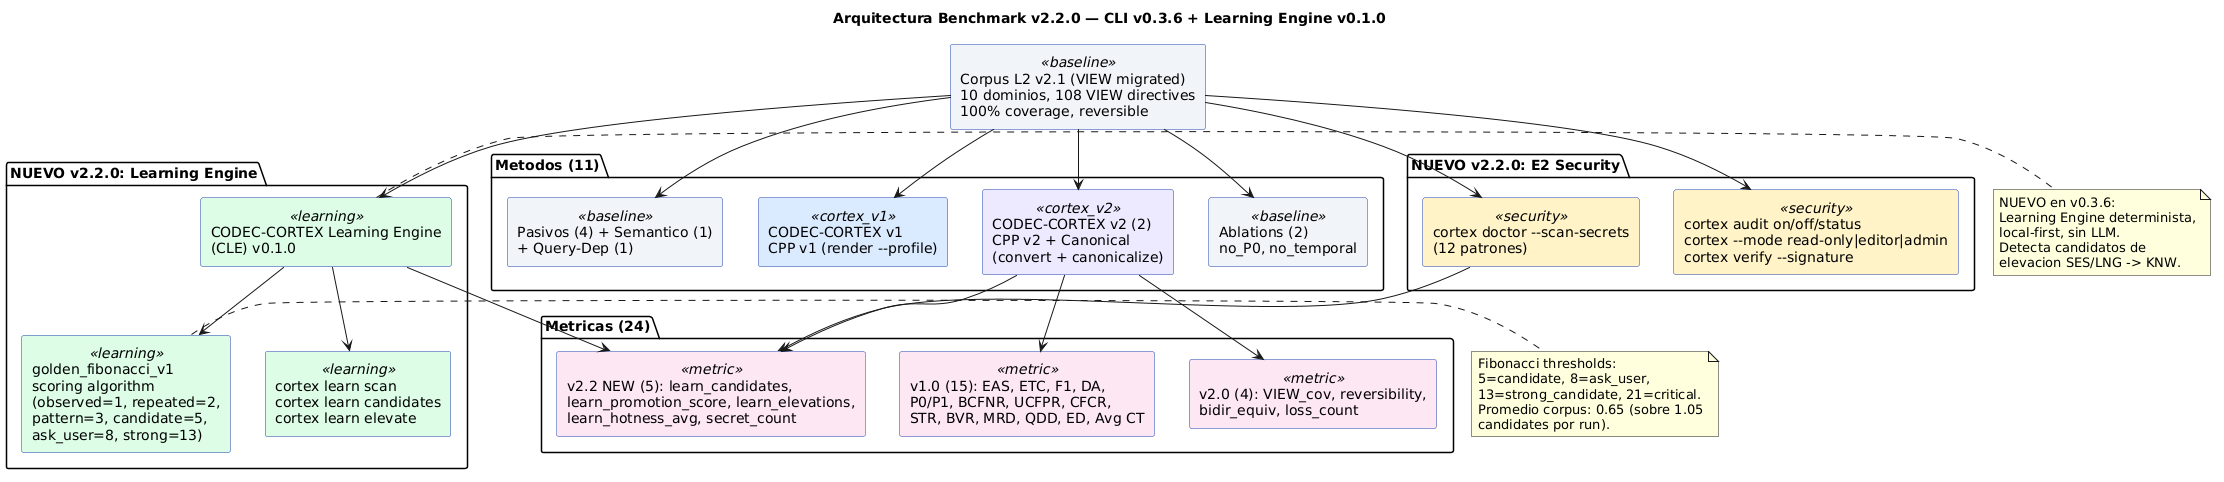

The diagram above was rendered by PlantUML. Its source (embedded in the PNG):
@startuml
title Arquitectura Benchmark v2.2.0 — CLI v0.3.6 + Learning Engine v0.1.0

skinparam rectangle {
  BackgroundColor<<cortex_v1>> #DBEAFE
  BackgroundColor<<cortex_v2>> #EDE9FE
  BackgroundColor<<baseline>> #F1F5F9
  BackgroundColor<<learning>> #DCFCE7
  BackgroundColor<<security>> #FEF3C7
  BackgroundColor<<metric>> #FCE7F3
  BorderColor #1E40AF
}
skinparam shadowing false

rectangle "Corpus L2 v2.1 (VIEW migrated)\n10 dominios, 108 VIEW directives\n100% coverage, reversible" as corpus <<baseline>>

package "Metodos (11)" {
  rectangle "Pasivos (4) + Semantico (1)\n+ Query-Dep (1)" as baselines <<baseline>>
  rectangle "CODEC-CORTEX v1\nCPP v1 (render --profile)" as cortex_v1 <<cortex_v1>>
  rectangle "CODEC-CORTEX v2 (2)\nCPP v2 + Canonical\n(convert + canonicalize)" as cortex_v2 <<cortex_v2>>
  rectangle "Ablations (2)\nno_P0, no_temporal" as ablation <<baseline>>
}

package "NUEVO v2.2.0: Learning Engine" {
  rectangle "CODEC-CORTEX Learning Engine\n(CLE) v0.1.0" as cle <<learning>>
  rectangle "cortex learn scan\ncortex learn candidates\ncortex learn elevate" as learn_cmds <<learning>>
  rectangle "golden_fibonacci_v1\nscoring algorithm\n(observed=1, repeated=2,\npattern=3, candidate=5,\nask_user=8, strong=13)" as scoring <<learning>>
}

package "NUEVO v2.2.0: E2 Security" {
  rectangle "cortex doctor --scan-secrets\n(12 patrones)" as secrets <<security>>
  rectangle "cortex audit on/off/status\ncortex --mode read-only|editor|admin\ncortex verify --signature" as audit <<security>>
}

package "Metricas (24)" {
  rectangle "v1.0 (15): EAS, ETC, F1, DA,\nP0/P1, BCFNR, UCFPR, CFCR,\nSTR, BVR, MRD, QDD, ED, Avg CT" as m1 <<metric>>
  rectangle "v2.0 (4): VIEW_cov, reversibility,\nbidir_equiv, loss_count" as m2 <<metric>>
  rectangle "v2.2 NEW (5): learn_candidates,\nlearn_promotion_score, learn_elevations,\nlearn_hotness_avg, secret_count" as m3 <<metric>>
}

corpus --> baselines
corpus --> cortex_v1
corpus --> cortex_v2
corpus --> ablation
corpus --> cle
cle --> learn_cmds
cle --> scoring
corpus --> secrets
corpus --> audit

cortex_v2 --> m1
cortex_v2 --> m2
cortex_v2 --> m3
cle --> m3
secrets --> m3

note right of cle
  NUEVO en v0.3.6:
  Learning Engine determinista,
  local-first, sin LLM.
  Detecta candidatos de
  elevacion SES/LNG -> KNW.
end note

note right of scoring
  Fibonacci thresholds:
  5=candidate, 8=ask_user,
  13=strong_candidate, 21=critical.
  Promedio corpus: 0.65 (sobre 1.05
  candidates por run).
end note
@enduml